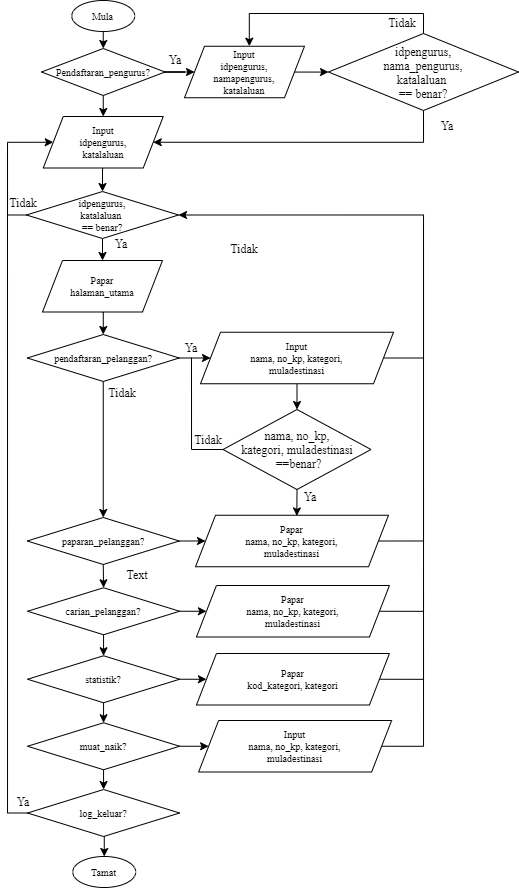

The diagram above was exported from draw.io. Its source (the exported page's mxGraphModel, read from the mxfile embedded in the PNG):
<mxGraphModel dx="630" dy="318" grid="1" gridSize="1" guides="1" tooltips="1" connect="1" arrows="1" fold="1" page="1" pageScale="1" pageWidth="850" pageHeight="1100" math="0" shadow="0">
  <root>
    <mxCell id="0" />
    <mxCell id="1" parent="0" />
    <mxCell id="LMn_w_VtHeOSNEVDL_nq-44" style="edgeStyle=orthogonalEdgeStyle;rounded=0;orthogonalLoop=1;jettySize=auto;html=1;entryX=0;entryY=0.5;entryDx=0;entryDy=0;fontFamily=Times New Roman;fontSize=10;" parent="1" source="LMn_w_VtHeOSNEVDL_nq-14" edge="1">
      <mxGeometry relative="1" as="geometry">
        <Array as="points">
          <mxPoint x="112" y="250" />
          <mxPoint x="112" y="153" />
        </Array>
        <mxPoint x="165" y="153" as="targetPoint" />
      </mxGeometry>
    </mxCell>
    <mxCell id="pDZDUN4Sc7muQR0kaHvq-4" style="edgeStyle=orthogonalEdgeStyle;rounded=0;orthogonalLoop=1;jettySize=auto;html=1;exitX=0.5;exitY=1;exitDx=0;exitDy=0;entryX=0.5;entryY=0;entryDx=0;entryDy=0;fontFamily=Times New Roman;fontSize=5;" edge="1" parent="1" source="pDZDUN4Sc7muQR0kaHvq-1" target="pDZDUN4Sc7muQR0kaHvq-2">
      <mxGeometry relative="1" as="geometry" />
    </mxCell>
    <mxCell id="pDZDUN4Sc7muQR0kaHvq-1" value="&lt;font size=&quot;1&quot;&gt;Mula&lt;/font&gt;" style="ellipse;whiteSpace=wrap;html=1;fontSize=5;fontFamily=Times New Roman;" vertex="1" parent="1">
      <mxGeometry x="127.25" y="33" width="63" height="31" as="geometry" />
    </mxCell>
    <mxCell id="pDZDUN4Sc7muQR0kaHvq-6" style="edgeStyle=orthogonalEdgeStyle;rounded=0;orthogonalLoop=1;jettySize=auto;html=1;entryX=0;entryY=0.5;entryDx=0;entryDy=0;fontFamily=Times New Roman;fontSize=5;" edge="1" parent="1" source="pDZDUN4Sc7muQR0kaHvq-2" target="pDZDUN4Sc7muQR0kaHvq-5">
      <mxGeometry relative="1" as="geometry" />
    </mxCell>
    <mxCell id="pDZDUN4Sc7muQR0kaHvq-10" style="edgeStyle=orthogonalEdgeStyle;rounded=0;orthogonalLoop=1;jettySize=auto;html=1;exitX=0.5;exitY=1;exitDx=0;exitDy=0;entryX=0.5;entryY=0;entryDx=0;entryDy=0;fontFamily=Times New Roman;fontSize=12;" edge="1" parent="1" source="pDZDUN4Sc7muQR0kaHvq-2" target="pDZDUN4Sc7muQR0kaHvq-9">
      <mxGeometry relative="1" as="geometry" />
    </mxCell>
    <mxCell id="pDZDUN4Sc7muQR0kaHvq-2" value="&lt;font size=&quot;1&quot;&gt;Pendaftaran_pengurus?&lt;/font&gt;" style="rhombus;whiteSpace=wrap;html=1;fontFamily=Times New Roman;fontSize=5;" vertex="1" parent="1">
      <mxGeometry x="97" y="81" width="123.5" height="47" as="geometry" />
    </mxCell>
    <mxCell id="pDZDUN4Sc7muQR0kaHvq-12" style="edgeStyle=orthogonalEdgeStyle;rounded=0;orthogonalLoop=1;jettySize=auto;html=1;entryX=0;entryY=0.5;entryDx=0;entryDy=0;fontFamily=Times New Roman;fontSize=12;" edge="1" parent="1" source="pDZDUN4Sc7muQR0kaHvq-5" target="pDZDUN4Sc7muQR0kaHvq-11">
      <mxGeometry relative="1" as="geometry" />
    </mxCell>
    <mxCell id="pDZDUN4Sc7muQR0kaHvq-5" value="&lt;font size=&quot;1&quot;&gt;Input&lt;br&gt;idpengurus,&lt;br&gt;namapengurus,&lt;br&gt;katalaluan&lt;br&gt;&lt;/font&gt;" style="shape=parallelogram;perimeter=parallelogramPerimeter;whiteSpace=wrap;html=1;fixedSize=1;fontFamily=Times New Roman;fontSize=5;" vertex="1" parent="1">
      <mxGeometry x="240" y="78.75" width="120" height="51.5" as="geometry" />
    </mxCell>
    <mxCell id="pDZDUN4Sc7muQR0kaHvq-7" value="Ya" style="text;html=1;strokeColor=none;fillColor=none;align=center;verticalAlign=middle;whiteSpace=wrap;rounded=0;fontFamily=Times New Roman;fontSize=12;" vertex="1" parent="1">
      <mxGeometry x="211" y="82" width="40" height="20" as="geometry" />
    </mxCell>
    <mxCell id="pDZDUN4Sc7muQR0kaHvq-18" style="edgeStyle=orthogonalEdgeStyle;rounded=0;orthogonalLoop=1;jettySize=auto;html=1;exitX=0.5;exitY=1;exitDx=0;exitDy=0;entryX=0.5;entryY=0;entryDx=0;entryDy=0;fontFamily=Times New Roman;fontSize=12;" edge="1" parent="1" source="pDZDUN4Sc7muQR0kaHvq-9" target="pDZDUN4Sc7muQR0kaHvq-17">
      <mxGeometry relative="1" as="geometry" />
    </mxCell>
    <mxCell id="pDZDUN4Sc7muQR0kaHvq-9" value="&lt;font size=&quot;1&quot;&gt;Input&lt;br&gt;idpengurus,&lt;br&gt;katalaluan&lt;br&gt;&lt;/font&gt;" style="shape=parallelogram;perimeter=parallelogramPerimeter;whiteSpace=wrap;html=1;fixedSize=1;fontFamily=Times New Roman;fontSize=5;" vertex="1" parent="1">
      <mxGeometry x="98.75" y="149" width="120" height="51.5" as="geometry" />
    </mxCell>
    <mxCell id="pDZDUN4Sc7muQR0kaHvq-14" style="edgeStyle=orthogonalEdgeStyle;rounded=0;orthogonalLoop=1;jettySize=auto;html=1;exitX=0.5;exitY=0;exitDx=0;exitDy=0;entryX=0.54;entryY=-0.001;entryDx=0;entryDy=0;entryPerimeter=0;fontFamily=Times New Roman;fontSize=12;" edge="1" parent="1" source="pDZDUN4Sc7muQR0kaHvq-11" target="pDZDUN4Sc7muQR0kaHvq-5">
      <mxGeometry relative="1" as="geometry" />
    </mxCell>
    <mxCell id="pDZDUN4Sc7muQR0kaHvq-45" style="edgeStyle=orthogonalEdgeStyle;rounded=0;orthogonalLoop=1;jettySize=auto;html=1;exitX=0.5;exitY=1;exitDx=0;exitDy=0;entryX=1;entryY=0.5;entryDx=0;entryDy=0;endArrow=classic;endFill=1;fontFamily=Times New Roman;fontSize=12;" edge="1" parent="1" source="pDZDUN4Sc7muQR0kaHvq-11" target="pDZDUN4Sc7muQR0kaHvq-9">
      <mxGeometry relative="1" as="geometry">
        <Array as="points">
          <mxPoint x="479" y="175" />
        </Array>
      </mxGeometry>
    </mxCell>
    <mxCell id="pDZDUN4Sc7muQR0kaHvq-11" value="idpengurus,&lt;br&gt;nama_pengurus,&lt;br&gt;katalaluan &lt;br&gt;== benar?" style="rhombus;whiteSpace=wrap;html=1;fontFamily=Times New Roman;fontSize=12;" vertex="1" parent="1">
      <mxGeometry x="384" y="66" width="190" height="77" as="geometry" />
    </mxCell>
    <mxCell id="pDZDUN4Sc7muQR0kaHvq-15" value="Tidak" style="text;html=1;strokeColor=none;fillColor=none;align=center;verticalAlign=middle;whiteSpace=wrap;rounded=0;fontFamily=Times New Roman;fontSize=12;" vertex="1" parent="1">
      <mxGeometry x="438" y="45" width="40" height="20" as="geometry" />
    </mxCell>
    <mxCell id="pDZDUN4Sc7muQR0kaHvq-20" style="edgeStyle=orthogonalEdgeStyle;rounded=0;orthogonalLoop=1;jettySize=auto;html=1;exitX=0;exitY=0.5;exitDx=0;exitDy=0;entryX=0;entryY=0.5;entryDx=0;entryDy=0;fontFamily=Times New Roman;fontSize=12;" edge="1" parent="1" source="pDZDUN4Sc7muQR0kaHvq-17" target="pDZDUN4Sc7muQR0kaHvq-9">
      <mxGeometry relative="1" as="geometry">
        <Array as="points">
          <mxPoint x="63" y="248" />
          <mxPoint x="63" y="175" />
        </Array>
      </mxGeometry>
    </mxCell>
    <mxCell id="pDZDUN4Sc7muQR0kaHvq-22" style="edgeStyle=orthogonalEdgeStyle;rounded=0;orthogonalLoop=1;jettySize=auto;html=1;exitX=0.5;exitY=1;exitDx=0;exitDy=0;entryX=0.5;entryY=0;entryDx=0;entryDy=0;fontFamily=Times New Roman;fontSize=12;" edge="1" parent="1" source="pDZDUN4Sc7muQR0kaHvq-17" target="pDZDUN4Sc7muQR0kaHvq-21">
      <mxGeometry relative="1" as="geometry" />
    </mxCell>
    <mxCell id="pDZDUN4Sc7muQR0kaHvq-17" value="&lt;font size=&quot;1&quot;&gt;idpengurus,&lt;br&gt;katalaluan&amp;nbsp;&lt;br&gt;== benar?&lt;br&gt;&lt;/font&gt;" style="rhombus;whiteSpace=wrap;html=1;fontFamily=Times New Roman;fontSize=5;" vertex="1" parent="1">
      <mxGeometry x="82" y="224" width="152" height="47" as="geometry" />
    </mxCell>
    <mxCell id="pDZDUN4Sc7muQR0kaHvq-25" style="edgeStyle=orthogonalEdgeStyle;rounded=0;orthogonalLoop=1;jettySize=auto;html=1;exitX=0.5;exitY=1;exitDx=0;exitDy=0;entryX=0.5;entryY=0;entryDx=0;entryDy=0;fontFamily=Times New Roman;fontSize=12;" edge="1" parent="1" source="pDZDUN4Sc7muQR0kaHvq-21" target="pDZDUN4Sc7muQR0kaHvq-24">
      <mxGeometry relative="1" as="geometry" />
    </mxCell>
    <mxCell id="pDZDUN4Sc7muQR0kaHvq-21" value="&lt;font size=&quot;1&quot;&gt;Papar&lt;br&gt;halaman_utama&lt;br&gt;&lt;/font&gt;" style="shape=parallelogram;perimeter=parallelogramPerimeter;whiteSpace=wrap;html=1;fixedSize=1;fontFamily=Times New Roman;fontSize=5;" vertex="1" parent="1">
      <mxGeometry x="98" y="293" width="120" height="51.5" as="geometry" />
    </mxCell>
    <mxCell id="pDZDUN4Sc7muQR0kaHvq-27" style="edgeStyle=orthogonalEdgeStyle;rounded=0;orthogonalLoop=1;jettySize=auto;html=1;exitX=1;exitY=0.5;exitDx=0;exitDy=0;entryX=0;entryY=0.5;entryDx=0;entryDy=0;fontFamily=Times New Roman;fontSize=12;" edge="1" parent="1" source="pDZDUN4Sc7muQR0kaHvq-24" target="pDZDUN4Sc7muQR0kaHvq-26">
      <mxGeometry relative="1" as="geometry" />
    </mxCell>
    <mxCell id="pDZDUN4Sc7muQR0kaHvq-35" style="edgeStyle=orthogonalEdgeStyle;rounded=0;orthogonalLoop=1;jettySize=auto;html=1;exitX=0.5;exitY=1;exitDx=0;exitDy=0;entryX=0.5;entryY=0;entryDx=0;entryDy=0;fontFamily=Times New Roman;fontSize=12;" edge="1" parent="1" source="pDZDUN4Sc7muQR0kaHvq-24" target="pDZDUN4Sc7muQR0kaHvq-34">
      <mxGeometry relative="1" as="geometry" />
    </mxCell>
    <mxCell id="pDZDUN4Sc7muQR0kaHvq-24" value="&lt;font size=&quot;1&quot;&gt;pendaftaran_pelanggan?&lt;br&gt;&lt;/font&gt;" style="rhombus;whiteSpace=wrap;html=1;fontFamily=Times New Roman;fontSize=5;" vertex="1" parent="1">
      <mxGeometry x="82.75" y="367" width="152" height="47" as="geometry" />
    </mxCell>
    <mxCell id="pDZDUN4Sc7muQR0kaHvq-33" style="edgeStyle=orthogonalEdgeStyle;rounded=0;orthogonalLoop=1;jettySize=auto;html=1;exitX=1;exitY=0.5;exitDx=0;exitDy=0;entryX=1;entryY=0.5;entryDx=0;entryDy=0;fontFamily=Times New Roman;fontSize=12;" edge="1" parent="1" source="pDZDUN4Sc7muQR0kaHvq-26" target="pDZDUN4Sc7muQR0kaHvq-17">
      <mxGeometry relative="1" as="geometry">
        <Array as="points">
          <mxPoint x="479" y="390" />
          <mxPoint x="479" y="248" />
        </Array>
      </mxGeometry>
    </mxCell>
    <mxCell id="pDZDUN4Sc7muQR0kaHvq-40" style="edgeStyle=orthogonalEdgeStyle;rounded=0;orthogonalLoop=1;jettySize=auto;html=1;exitX=0.5;exitY=1;exitDx=0;exitDy=0;entryX=0.5;entryY=0;entryDx=0;entryDy=0;endArrow=classic;endFill=1;fontFamily=Times New Roman;fontSize=12;" edge="1" parent="1" source="pDZDUN4Sc7muQR0kaHvq-26" target="pDZDUN4Sc7muQR0kaHvq-39">
      <mxGeometry relative="1" as="geometry" />
    </mxCell>
    <mxCell id="pDZDUN4Sc7muQR0kaHvq-26" value="&lt;font size=&quot;1&quot;&gt;Input&lt;br&gt;nama, no_kp, kategori,&lt;br&gt;muladestinasi&lt;br&gt;&lt;/font&gt;" style="shape=parallelogram;perimeter=parallelogramPerimeter;whiteSpace=wrap;html=1;fixedSize=1;fontFamily=Times New Roman;fontSize=5;" vertex="1" parent="1">
      <mxGeometry x="256" y="364.75" width="193" height="51.5" as="geometry" />
    </mxCell>
    <mxCell id="pDZDUN4Sc7muQR0kaHvq-28" value="Ya" style="text;html=1;strokeColor=none;fillColor=none;align=center;verticalAlign=middle;whiteSpace=wrap;rounded=0;fontFamily=Times New Roman;fontSize=12;" vertex="1" parent="1">
      <mxGeometry x="227" y="370" width="40" height="20" as="geometry" />
    </mxCell>
    <mxCell id="pDZDUN4Sc7muQR0kaHvq-29" value="Tidak" style="text;html=1;strokeColor=none;fillColor=none;align=center;verticalAlign=middle;whiteSpace=wrap;rounded=0;fontFamily=Times New Roman;fontSize=12;" vertex="1" parent="1">
      <mxGeometry x="280" y="271" width="40" height="20" as="geometry" />
    </mxCell>
    <mxCell id="pDZDUN4Sc7muQR0kaHvq-30" value="Tidak" style="text;html=1;strokeColor=none;fillColor=none;align=center;verticalAlign=middle;whiteSpace=wrap;rounded=0;fontFamily=Times New Roman;fontSize=12;" vertex="1" parent="1">
      <mxGeometry x="58.75" y="225" width="40" height="20" as="geometry" />
    </mxCell>
    <mxCell id="pDZDUN4Sc7muQR0kaHvq-31" value="Ya" style="text;html=1;strokeColor=none;fillColor=none;align=center;verticalAlign=middle;whiteSpace=wrap;rounded=0;fontFamily=Times New Roman;fontSize=12;" vertex="1" parent="1">
      <mxGeometry x="157" y="266" width="40" height="20" as="geometry" />
    </mxCell>
    <mxCell id="pDZDUN4Sc7muQR0kaHvq-37" style="edgeStyle=orthogonalEdgeStyle;rounded=0;orthogonalLoop=1;jettySize=auto;html=1;exitX=1;exitY=0.5;exitDx=0;exitDy=0;entryX=0;entryY=0.5;entryDx=0;entryDy=0;fontFamily=Times New Roman;fontSize=12;" edge="1" parent="1" source="pDZDUN4Sc7muQR0kaHvq-34" target="pDZDUN4Sc7muQR0kaHvq-36">
      <mxGeometry relative="1" as="geometry" />
    </mxCell>
    <mxCell id="pDZDUN4Sc7muQR0kaHvq-49" style="edgeStyle=orthogonalEdgeStyle;rounded=0;orthogonalLoop=1;jettySize=auto;html=1;exitX=0.5;exitY=1;exitDx=0;exitDy=0;entryX=0.5;entryY=0;entryDx=0;entryDy=0;endArrow=classic;endFill=1;fontFamily=Times New Roman;fontSize=12;" edge="1" parent="1" source="pDZDUN4Sc7muQR0kaHvq-34" target="pDZDUN4Sc7muQR0kaHvq-47">
      <mxGeometry relative="1" as="geometry" />
    </mxCell>
    <mxCell id="pDZDUN4Sc7muQR0kaHvq-34" value="&lt;font size=&quot;1&quot;&gt;paparan_pelanggan?&lt;br&gt;&lt;/font&gt;" style="rhombus;whiteSpace=wrap;html=1;fontFamily=Times New Roman;fontSize=5;" vertex="1" parent="1">
      <mxGeometry x="82.75" y="550" width="152" height="47" as="geometry" />
    </mxCell>
    <mxCell id="pDZDUN4Sc7muQR0kaHvq-38" style="edgeStyle=orthogonalEdgeStyle;rounded=0;orthogonalLoop=1;jettySize=auto;html=1;exitX=1;exitY=0.5;exitDx=0;exitDy=0;fontFamily=Times New Roman;fontSize=12;endArrow=none;endFill=0;" edge="1" parent="1" source="pDZDUN4Sc7muQR0kaHvq-36">
      <mxGeometry relative="1" as="geometry">
        <mxPoint x="479" y="255" as="targetPoint" />
      </mxGeometry>
    </mxCell>
    <mxCell id="pDZDUN4Sc7muQR0kaHvq-36" value="&lt;font size=&quot;1&quot;&gt;Papar&lt;br&gt;nama, no_kp, kategori,&lt;br&gt;muladestinasi&lt;br&gt;&lt;/font&gt;" style="shape=parallelogram;perimeter=parallelogramPerimeter;whiteSpace=wrap;html=1;fixedSize=1;fontFamily=Times New Roman;fontSize=5;" vertex="1" parent="1">
      <mxGeometry x="251" y="547.75" width="193" height="51.5" as="geometry" />
    </mxCell>
    <mxCell id="pDZDUN4Sc7muQR0kaHvq-41" style="edgeStyle=orthogonalEdgeStyle;rounded=0;orthogonalLoop=1;jettySize=auto;html=1;exitX=0.5;exitY=1;exitDx=0;exitDy=0;entryX=0.525;entryY=0.013;entryDx=0;entryDy=0;entryPerimeter=0;endArrow=classic;endFill=1;fontFamily=Times New Roman;fontSize=12;" edge="1" parent="1" source="pDZDUN4Sc7muQR0kaHvq-39" target="pDZDUN4Sc7muQR0kaHvq-36">
      <mxGeometry relative="1" as="geometry" />
    </mxCell>
    <mxCell id="pDZDUN4Sc7muQR0kaHvq-42" style="edgeStyle=orthogonalEdgeStyle;rounded=0;orthogonalLoop=1;jettySize=auto;html=1;exitX=0;exitY=0.5;exitDx=0;exitDy=0;endArrow=none;endFill=0;fontFamily=Times New Roman;fontSize=12;" edge="1" parent="1" source="pDZDUN4Sc7muQR0kaHvq-39">
      <mxGeometry relative="1" as="geometry">
        <mxPoint x="247" y="390" as="targetPoint" />
      </mxGeometry>
    </mxCell>
    <mxCell id="pDZDUN4Sc7muQR0kaHvq-39" value="nama, no_kp,&lt;br&gt;kategori, muladestinasi&lt;br&gt;&amp;nbsp;==benar?" style="rhombus;whiteSpace=wrap;html=1;fontFamily=Times New Roman;fontSize=12;" vertex="1" parent="1">
      <mxGeometry x="278.5" y="442" width="148" height="80" as="geometry" />
    </mxCell>
    <mxCell id="pDZDUN4Sc7muQR0kaHvq-43" value="Ya" style="text;html=1;strokeColor=none;fillColor=none;align=center;verticalAlign=middle;whiteSpace=wrap;rounded=0;fontFamily=Times New Roman;fontSize=12;" vertex="1" parent="1">
      <mxGeometry x="346" y="519" width="40" height="20" as="geometry" />
    </mxCell>
    <mxCell id="pDZDUN4Sc7muQR0kaHvq-44" value="Tidak" style="text;html=1;strokeColor=none;fillColor=none;align=center;verticalAlign=middle;whiteSpace=wrap;rounded=0;fontFamily=Times New Roman;fontSize=12;" vertex="1" parent="1">
      <mxGeometry x="244" y="462" width="40" height="20" as="geometry" />
    </mxCell>
    <mxCell id="pDZDUN4Sc7muQR0kaHvq-46" value="Ya" style="text;html=1;strokeColor=none;fillColor=none;align=center;verticalAlign=middle;whiteSpace=wrap;rounded=0;fontFamily=Times New Roman;fontSize=12;" vertex="1" parent="1">
      <mxGeometry x="483" y="148" width="40" height="20" as="geometry" />
    </mxCell>
    <mxCell id="pDZDUN4Sc7muQR0kaHvq-50" style="edgeStyle=orthogonalEdgeStyle;rounded=0;orthogonalLoop=1;jettySize=auto;html=1;exitX=1;exitY=0.5;exitDx=0;exitDy=0;entryX=0;entryY=0.5;entryDx=0;entryDy=0;endArrow=classic;endFill=1;fontFamily=Times New Roman;fontSize=12;" edge="1" parent="1" source="pDZDUN4Sc7muQR0kaHvq-47" target="pDZDUN4Sc7muQR0kaHvq-48">
      <mxGeometry relative="1" as="geometry" />
    </mxCell>
    <mxCell id="pDZDUN4Sc7muQR0kaHvq-55" style="edgeStyle=orthogonalEdgeStyle;rounded=0;orthogonalLoop=1;jettySize=auto;html=1;exitX=0.5;exitY=1;exitDx=0;exitDy=0;entryX=0.5;entryY=0;entryDx=0;entryDy=0;endArrow=classic;endFill=1;fontFamily=Times New Roman;fontSize=12;" edge="1" parent="1" source="pDZDUN4Sc7muQR0kaHvq-47" target="pDZDUN4Sc7muQR0kaHvq-53">
      <mxGeometry relative="1" as="geometry" />
    </mxCell>
    <mxCell id="pDZDUN4Sc7muQR0kaHvq-47" value="&lt;font size=&quot;1&quot;&gt;carian_pelanggan?&lt;br&gt;&lt;/font&gt;" style="rhombus;whiteSpace=wrap;html=1;fontFamily=Times New Roman;fontSize=5;" vertex="1" parent="1">
      <mxGeometry x="83.06" y="620.25" width="152" height="47" as="geometry" />
    </mxCell>
    <mxCell id="pDZDUN4Sc7muQR0kaHvq-51" style="edgeStyle=orthogonalEdgeStyle;rounded=0;orthogonalLoop=1;jettySize=auto;html=1;exitX=1;exitY=0.5;exitDx=0;exitDy=0;endArrow=none;endFill=0;fontFamily=Times New Roman;fontSize=12;" edge="1" parent="1" source="pDZDUN4Sc7muQR0kaHvq-48">
      <mxGeometry relative="1" as="geometry">
        <mxPoint x="479" y="471" as="targetPoint" />
      </mxGeometry>
    </mxCell>
    <mxCell id="pDZDUN4Sc7muQR0kaHvq-48" value="&lt;font size=&quot;1&quot;&gt;Papar&lt;br&gt;nama, no_kp, kategori,&lt;br&gt;muladestinasi&lt;br&gt;&lt;/font&gt;" style="shape=parallelogram;perimeter=parallelogramPerimeter;whiteSpace=wrap;html=1;fixedSize=1;fontFamily=Times New Roman;fontSize=5;" vertex="1" parent="1">
      <mxGeometry x="251.94" y="618" width="193" height="51.5" as="geometry" />
    </mxCell>
    <mxCell id="pDZDUN4Sc7muQR0kaHvq-56" style="edgeStyle=orthogonalEdgeStyle;rounded=0;orthogonalLoop=1;jettySize=auto;html=1;exitX=1;exitY=0.5;exitDx=0;exitDy=0;entryX=0;entryY=0.5;entryDx=0;entryDy=0;endArrow=classic;endFill=1;fontFamily=Times New Roman;fontSize=12;" edge="1" parent="1" source="pDZDUN4Sc7muQR0kaHvq-53" target="pDZDUN4Sc7muQR0kaHvq-54">
      <mxGeometry relative="1" as="geometry" />
    </mxCell>
    <mxCell id="pDZDUN4Sc7muQR0kaHvq-62" style="edgeStyle=orthogonalEdgeStyle;rounded=0;orthogonalLoop=1;jettySize=auto;html=1;exitX=0.5;exitY=1;exitDx=0;exitDy=0;entryX=0.5;entryY=0;entryDx=0;entryDy=0;endArrow=classic;endFill=1;fontFamily=Times New Roman;fontSize=12;" edge="1" parent="1" source="pDZDUN4Sc7muQR0kaHvq-53" target="pDZDUN4Sc7muQR0kaHvq-59">
      <mxGeometry relative="1" as="geometry" />
    </mxCell>
    <mxCell id="pDZDUN4Sc7muQR0kaHvq-53" value="&lt;font size=&quot;1&quot;&gt;statistik?&lt;br&gt;&lt;/font&gt;" style="rhombus;whiteSpace=wrap;html=1;fontFamily=Times New Roman;fontSize=5;" vertex="1" parent="1">
      <mxGeometry x="83.06" y="688.25" width="152" height="47" as="geometry" />
    </mxCell>
    <mxCell id="pDZDUN4Sc7muQR0kaHvq-57" style="edgeStyle=orthogonalEdgeStyle;rounded=0;orthogonalLoop=1;jettySize=auto;html=1;exitX=1;exitY=0.5;exitDx=0;exitDy=0;endArrow=none;endFill=0;fontFamily=Times New Roman;fontSize=12;" edge="1" parent="1" source="pDZDUN4Sc7muQR0kaHvq-54">
      <mxGeometry relative="1" as="geometry">
        <mxPoint x="479" y="602" as="targetPoint" />
      </mxGeometry>
    </mxCell>
    <mxCell id="pDZDUN4Sc7muQR0kaHvq-54" value="&lt;font size=&quot;1&quot;&gt;Papar&lt;br&gt;kod_kategori, kategori&lt;br&gt;&lt;/font&gt;" style="shape=parallelogram;perimeter=parallelogramPerimeter;whiteSpace=wrap;html=1;fixedSize=1;fontFamily=Times New Roman;fontSize=5;" vertex="1" parent="1">
      <mxGeometry x="251.94" y="686" width="193" height="51.5" as="geometry" />
    </mxCell>
    <mxCell id="pDZDUN4Sc7muQR0kaHvq-61" style="edgeStyle=orthogonalEdgeStyle;rounded=0;orthogonalLoop=1;jettySize=auto;html=1;exitX=1;exitY=0.5;exitDx=0;exitDy=0;entryX=0;entryY=0.5;entryDx=0;entryDy=0;endArrow=classic;endFill=1;fontFamily=Times New Roman;fontSize=12;" edge="1" parent="1" source="pDZDUN4Sc7muQR0kaHvq-59" target="pDZDUN4Sc7muQR0kaHvq-60">
      <mxGeometry relative="1" as="geometry" />
    </mxCell>
    <mxCell id="pDZDUN4Sc7muQR0kaHvq-65" style="edgeStyle=orthogonalEdgeStyle;rounded=0;orthogonalLoop=1;jettySize=auto;html=1;exitX=0.5;exitY=1;exitDx=0;exitDy=0;entryX=0.5;entryY=0;entryDx=0;entryDy=0;endArrow=classic;endFill=1;fontFamily=Times New Roman;fontSize=12;" edge="1" parent="1" source="pDZDUN4Sc7muQR0kaHvq-59" target="pDZDUN4Sc7muQR0kaHvq-64">
      <mxGeometry relative="1" as="geometry" />
    </mxCell>
    <mxCell id="pDZDUN4Sc7muQR0kaHvq-59" value="&lt;font size=&quot;1&quot;&gt;muat_naik?&lt;br&gt;&lt;/font&gt;" style="rhombus;whiteSpace=wrap;html=1;fontFamily=Times New Roman;fontSize=5;" vertex="1" parent="1">
      <mxGeometry x="83.06" y="755.25" width="152" height="47" as="geometry" />
    </mxCell>
    <mxCell id="pDZDUN4Sc7muQR0kaHvq-63" style="edgeStyle=orthogonalEdgeStyle;rounded=0;orthogonalLoop=1;jettySize=auto;html=1;exitX=1;exitY=0.5;exitDx=0;exitDy=0;endArrow=none;endFill=0;fontFamily=Times New Roman;fontSize=12;" edge="1" parent="1" source="pDZDUN4Sc7muQR0kaHvq-60">
      <mxGeometry relative="1" as="geometry">
        <mxPoint x="479" y="620" as="targetPoint" />
      </mxGeometry>
    </mxCell>
    <mxCell id="pDZDUN4Sc7muQR0kaHvq-60" value="&lt;font size=&quot;1&quot;&gt;Input&lt;br&gt;nama, no_kp, kategori,&lt;br&gt;muladestinasi&lt;br&gt;&lt;/font&gt;" style="shape=parallelogram;perimeter=parallelogramPerimeter;whiteSpace=wrap;html=1;fixedSize=1;fontFamily=Times New Roman;fontSize=5;" vertex="1" parent="1">
      <mxGeometry x="254.13" y="753" width="193" height="51.5" as="geometry" />
    </mxCell>
    <mxCell id="pDZDUN4Sc7muQR0kaHvq-66" style="edgeStyle=orthogonalEdgeStyle;rounded=0;orthogonalLoop=1;jettySize=auto;html=1;exitX=0;exitY=0.5;exitDx=0;exitDy=0;endArrow=none;endFill=0;fontFamily=Times New Roman;fontSize=12;" edge="1" parent="1" source="pDZDUN4Sc7muQR0kaHvq-64">
      <mxGeometry relative="1" as="geometry">
        <mxPoint x="63" y="181" as="targetPoint" />
      </mxGeometry>
    </mxCell>
    <mxCell id="pDZDUN4Sc7muQR0kaHvq-69" style="edgeStyle=orthogonalEdgeStyle;rounded=0;orthogonalLoop=1;jettySize=auto;html=1;exitX=0.5;exitY=1;exitDx=0;exitDy=0;entryX=0.5;entryY=0;entryDx=0;entryDy=0;endArrow=classic;endFill=1;fontFamily=Times New Roman;fontSize=12;" edge="1" parent="1" source="pDZDUN4Sc7muQR0kaHvq-64" target="pDZDUN4Sc7muQR0kaHvq-68">
      <mxGeometry relative="1" as="geometry" />
    </mxCell>
    <mxCell id="pDZDUN4Sc7muQR0kaHvq-64" value="&lt;font size=&quot;1&quot;&gt;log_keluar?&lt;br&gt;&lt;/font&gt;" style="rhombus;whiteSpace=wrap;html=1;fontFamily=Times New Roman;fontSize=5;" vertex="1" parent="1">
      <mxGeometry x="83.06" y="822" width="152" height="47" as="geometry" />
    </mxCell>
    <mxCell id="pDZDUN4Sc7muQR0kaHvq-67" value="Ya" style="text;html=1;strokeColor=none;fillColor=none;align=center;verticalAlign=middle;whiteSpace=wrap;rounded=0;fontFamily=Times New Roman;fontSize=12;" vertex="1" parent="1">
      <mxGeometry x="58.75" y="824" width="40" height="20" as="geometry" />
    </mxCell>
    <mxCell id="pDZDUN4Sc7muQR0kaHvq-68" value="&lt;font size=&quot;1&quot;&gt;Tamat&lt;/font&gt;" style="ellipse;whiteSpace=wrap;html=1;fontSize=5;fontFamily=Times New Roman;" vertex="1" parent="1">
      <mxGeometry x="128.25" y="889" width="63" height="31" as="geometry" />
    </mxCell>
    <mxCell id="pDZDUN4Sc7muQR0kaHvq-71" value="Tidak" style="text;html=1;strokeColor=none;fillColor=none;align=center;verticalAlign=middle;whiteSpace=wrap;rounded=0;fontFamily=Times New Roman;fontSize=12;" vertex="1" parent="1">
      <mxGeometry x="158" y="415" width="40" height="20" as="geometry" />
    </mxCell>
    <mxCell id="pDZDUN4Sc7muQR0kaHvq-72" value="Text" style="text;html=1;strokeColor=none;fillColor=none;align=center;verticalAlign=middle;whiteSpace=wrap;rounded=0;fontFamily=Times New Roman;fontSize=12;" vertex="1" parent="1">
      <mxGeometry x="173" y="597" width="40" height="20" as="geometry" />
    </mxCell>
  </root>
</mxGraphModel>